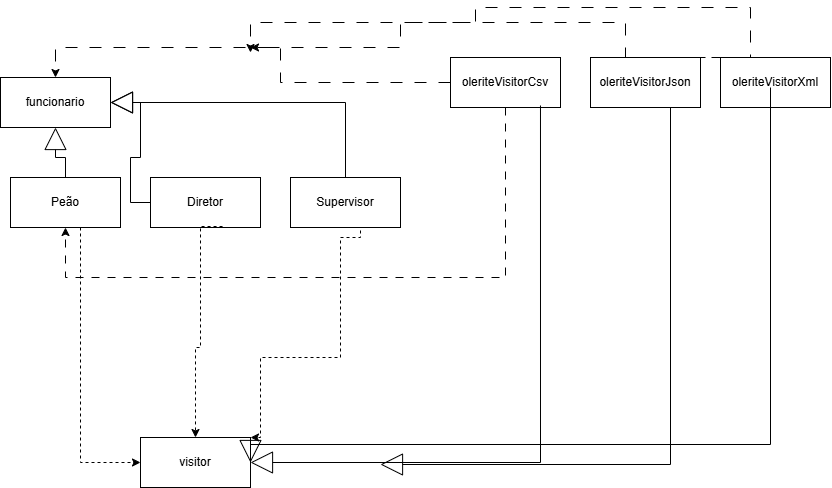

The diagram above was exported from draw.io. Its source (the exported page's mxGraphModel, read from the mxfile embedded in the PNG):
<mxGraphModel dx="1061" dy="662" grid="1" gridSize="10" guides="1" tooltips="1" connect="1" arrows="1" fold="1" page="1" pageScale="1" pageWidth="827" pageHeight="1169" math="0" shadow="0">
  <root>
    <mxCell id="0" />
    <mxCell id="1" parent="0" />
    <mxCell id="n-YnIDh8h_Xfj-ltnJOC-2" value="funcionario" style="html=1;whiteSpace=wrap;" vertex="1" parent="1">
      <mxGeometry x="90" y="110" width="110" height="50" as="geometry" />
    </mxCell>
    <mxCell id="n-YnIDh8h_Xfj-ltnJOC-3" value="visitor" style="html=1;whiteSpace=wrap;" vertex="1" parent="1">
      <mxGeometry x="230" y="470" width="110" height="50" as="geometry" />
    </mxCell>
    <mxCell id="n-YnIDh8h_Xfj-ltnJOC-9" style="edgeStyle=orthogonalEdgeStyle;rounded=0;orthogonalLoop=1;jettySize=auto;html=1;endArrow=block;endFill=0;endSize=20;" edge="1" parent="1" source="n-YnIDh8h_Xfj-ltnJOC-4" target="n-YnIDh8h_Xfj-ltnJOC-2">
      <mxGeometry relative="1" as="geometry" />
    </mxCell>
    <mxCell id="n-YnIDh8h_Xfj-ltnJOC-14" style="edgeStyle=orthogonalEdgeStyle;rounded=0;orthogonalLoop=1;jettySize=auto;html=1;dashed=1;" edge="1" parent="1" source="n-YnIDh8h_Xfj-ltnJOC-4" target="n-YnIDh8h_Xfj-ltnJOC-3">
      <mxGeometry relative="1" as="geometry">
        <Array as="points">
          <mxPoint x="170" y="495" />
        </Array>
      </mxGeometry>
    </mxCell>
    <mxCell id="n-YnIDh8h_Xfj-ltnJOC-4" value="Peão" style="html=1;whiteSpace=wrap;" vertex="1" parent="1">
      <mxGeometry x="100" y="210" width="110" height="50" as="geometry" />
    </mxCell>
    <mxCell id="n-YnIDh8h_Xfj-ltnJOC-7" value="Diretor" style="html=1;whiteSpace=wrap;" vertex="1" parent="1">
      <mxGeometry x="240" y="210" width="110" height="50" as="geometry" />
    </mxCell>
    <mxCell id="n-YnIDh8h_Xfj-ltnJOC-8" value="Supervisor" style="html=1;whiteSpace=wrap;" vertex="1" parent="1">
      <mxGeometry x="380" y="210" width="110" height="50" as="geometry" />
    </mxCell>
    <mxCell id="n-YnIDh8h_Xfj-ltnJOC-10" style="edgeStyle=orthogonalEdgeStyle;rounded=0;orthogonalLoop=1;jettySize=auto;html=1;endArrow=block;endFill=0;endSize=20;entryX=1;entryY=0.5;entryDx=0;entryDy=0;" edge="1" parent="1" source="n-YnIDh8h_Xfj-ltnJOC-7" target="n-YnIDh8h_Xfj-ltnJOC-2">
      <mxGeometry relative="1" as="geometry">
        <mxPoint x="165" y="220" as="sourcePoint" />
        <mxPoint x="155" y="170" as="targetPoint" />
      </mxGeometry>
    </mxCell>
    <mxCell id="n-YnIDh8h_Xfj-ltnJOC-11" style="edgeStyle=orthogonalEdgeStyle;rounded=0;orthogonalLoop=1;jettySize=auto;html=1;endArrow=block;endFill=0;endSize=20;entryX=1;entryY=0.5;entryDx=0;entryDy=0;exitX=0.5;exitY=0;exitDx=0;exitDy=0;" edge="1" parent="1" source="n-YnIDh8h_Xfj-ltnJOC-8" target="n-YnIDh8h_Xfj-ltnJOC-2">
      <mxGeometry relative="1" as="geometry">
        <mxPoint x="175" y="230" as="sourcePoint" />
        <mxPoint x="165" y="180" as="targetPoint" />
      </mxGeometry>
    </mxCell>
    <mxCell id="n-YnIDh8h_Xfj-ltnJOC-17" style="edgeStyle=orthogonalEdgeStyle;rounded=0;orthogonalLoop=1;jettySize=auto;html=1;dashed=1;dashPattern=8 8;" edge="1" parent="1" source="n-YnIDh8h_Xfj-ltnJOC-12" target="n-YnIDh8h_Xfj-ltnJOC-4">
      <mxGeometry relative="1" as="geometry">
        <Array as="points">
          <mxPoint x="595" y="310" />
          <mxPoint x="155" y="310" />
        </Array>
      </mxGeometry>
    </mxCell>
    <mxCell id="n-YnIDh8h_Xfj-ltnJOC-18" style="edgeStyle=orthogonalEdgeStyle;rounded=0;orthogonalLoop=1;jettySize=auto;html=1;dashed=1;dashPattern=12 12;" edge="1" parent="1" source="n-YnIDh8h_Xfj-ltnJOC-12" target="n-YnIDh8h_Xfj-ltnJOC-2">
      <mxGeometry relative="1" as="geometry">
        <Array as="points">
          <mxPoint x="370" y="115" />
          <mxPoint x="370" y="80" />
          <mxPoint x="145" y="80" />
        </Array>
      </mxGeometry>
    </mxCell>
    <mxCell id="n-YnIDh8h_Xfj-ltnJOC-12" value="oleriteVisitorCsv" style="html=1;whiteSpace=wrap;" vertex="1" parent="1">
      <mxGeometry x="540" y="90" width="110" height="50" as="geometry" />
    </mxCell>
    <mxCell id="n-YnIDh8h_Xfj-ltnJOC-13" style="edgeStyle=orthogonalEdgeStyle;rounded=0;orthogonalLoop=1;jettySize=auto;html=1;endArrow=block;endFill=0;endSize=20;exitX=0.818;exitY=0.96;exitDx=0;exitDy=0;exitPerimeter=0;entryX=1;entryY=0.5;entryDx=0;entryDy=0;" edge="1" parent="1" source="n-YnIDh8h_Xfj-ltnJOC-12" target="n-YnIDh8h_Xfj-ltnJOC-3">
      <mxGeometry relative="1" as="geometry">
        <mxPoint x="185" y="240" as="sourcePoint" />
        <mxPoint x="175" y="190" as="targetPoint" />
        <Array as="points">
          <mxPoint x="630" y="495" />
        </Array>
      </mxGeometry>
    </mxCell>
    <mxCell id="n-YnIDh8h_Xfj-ltnJOC-15" style="edgeStyle=orthogonalEdgeStyle;rounded=0;orthogonalLoop=1;jettySize=auto;html=1;dashed=1;exitX=0.655;exitY=0.98;exitDx=0;exitDy=0;exitPerimeter=0;entryX=0.5;entryY=0;entryDx=0;entryDy=0;" edge="1" parent="1" source="n-YnIDh8h_Xfj-ltnJOC-7" target="n-YnIDh8h_Xfj-ltnJOC-3">
      <mxGeometry relative="1" as="geometry">
        <mxPoint x="180" y="270" as="sourcePoint" />
        <mxPoint x="240" y="505" as="targetPoint" />
        <Array as="points">
          <mxPoint x="290" y="259" />
          <mxPoint x="290" y="380" />
          <mxPoint x="285" y="380" />
        </Array>
      </mxGeometry>
    </mxCell>
    <mxCell id="n-YnIDh8h_Xfj-ltnJOC-16" style="edgeStyle=orthogonalEdgeStyle;rounded=0;orthogonalLoop=1;jettySize=auto;html=1;dashed=1;exitX=0.609;exitY=1;exitDx=0;exitDy=0;exitPerimeter=0;entryX=1;entryY=0;entryDx=0;entryDy=0;" edge="1" parent="1" source="n-YnIDh8h_Xfj-ltnJOC-8" target="n-YnIDh8h_Xfj-ltnJOC-3">
      <mxGeometry relative="1" as="geometry">
        <mxPoint x="322" y="269" as="sourcePoint" />
        <mxPoint x="295" y="480" as="targetPoint" />
        <Array as="points">
          <mxPoint x="450" y="260" />
          <mxPoint x="450" y="270" />
          <mxPoint x="430" y="270" />
          <mxPoint x="430" y="390" />
          <mxPoint x="350" y="390" />
          <mxPoint x="350" y="470" />
        </Array>
      </mxGeometry>
    </mxCell>
    <mxCell id="n-YnIDh8h_Xfj-ltnJOC-19" value="oleriteVisitorJson" style="html=1;whiteSpace=wrap;" vertex="1" parent="1">
      <mxGeometry x="680" y="90" width="110" height="50" as="geometry" />
    </mxCell>
    <mxCell id="n-YnIDh8h_Xfj-ltnJOC-20" value="oleriteVisitorXml" style="html=1;whiteSpace=wrap;" vertex="1" parent="1">
      <mxGeometry x="810" y="90" width="110" height="50" as="geometry" />
    </mxCell>
    <mxCell id="n-YnIDh8h_Xfj-ltnJOC-21" style="edgeStyle=orthogonalEdgeStyle;rounded=0;orthogonalLoop=1;jettySize=auto;html=1;endArrow=block;endFill=0;endSize=20;exitX=0.818;exitY=0.96;exitDx=0;exitDy=0;exitPerimeter=0;entryX=1;entryY=0.5;entryDx=0;entryDy=0;" edge="1" parent="1">
      <mxGeometry relative="1" as="geometry">
        <mxPoint x="760" y="140" as="sourcePoint" />
        <mxPoint x="470" y="497" as="targetPoint" />
        <Array as="points">
          <mxPoint x="760" y="497" />
        </Array>
      </mxGeometry>
    </mxCell>
    <mxCell id="n-YnIDh8h_Xfj-ltnJOC-22" style="edgeStyle=orthogonalEdgeStyle;rounded=0;orthogonalLoop=1;jettySize=auto;html=1;endArrow=block;endFill=0;endSize=20;exitX=0.818;exitY=0.96;exitDx=0;exitDy=0;exitPerimeter=0;entryX=1;entryY=0.5;entryDx=0;entryDy=0;" edge="1" parent="1" target="n-YnIDh8h_Xfj-ltnJOC-3">
      <mxGeometry relative="1" as="geometry">
        <mxPoint x="860" y="120" as="sourcePoint" />
        <mxPoint x="570" y="477" as="targetPoint" />
        <Array as="points">
          <mxPoint x="860" y="477" />
          <mxPoint x="340" y="477" />
        </Array>
      </mxGeometry>
    </mxCell>
    <mxCell id="n-YnIDh8h_Xfj-ltnJOC-23" style="edgeStyle=orthogonalEdgeStyle;rounded=0;orthogonalLoop=1;jettySize=auto;html=1;dashed=1;dashPattern=12 12;" edge="1" parent="1">
      <mxGeometry relative="1" as="geometry">
        <mxPoint x="735" y="90" as="sourcePoint" />
        <mxPoint x="340" y="85" as="targetPoint" />
        <Array as="points">
          <mxPoint x="840" y="90" />
          <mxPoint x="840" y="40" />
          <mxPoint x="565" y="40" />
          <mxPoint x="565" y="55" />
          <mxPoint x="340" y="55" />
        </Array>
      </mxGeometry>
    </mxCell>
    <mxCell id="n-YnIDh8h_Xfj-ltnJOC-24" style="edgeStyle=orthogonalEdgeStyle;rounded=0;orthogonalLoop=1;jettySize=auto;html=1;dashed=1;dashPattern=12 12;" edge="1" parent="1">
      <mxGeometry relative="1" as="geometry">
        <mxPoint x="885" y="90" as="sourcePoint" />
        <mxPoint x="340" y="80" as="targetPoint" />
        <Array as="points">
          <mxPoint x="715" y="90" />
          <mxPoint x="715" y="55" />
          <mxPoint x="490" y="55" />
        </Array>
      </mxGeometry>
    </mxCell>
  </root>
</mxGraphModel>